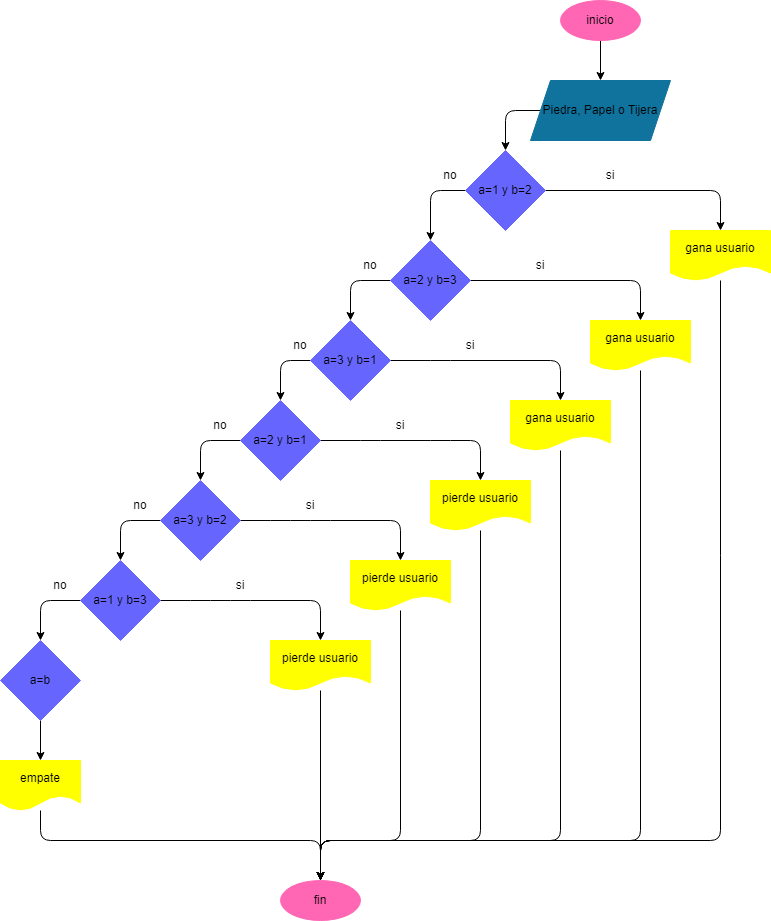

The diagram above was exported from draw.io. Its source (the exported page's mxGraphModel, read from the mxfile embedded in the PNG):
<mxGraphModel dx="650" dy="622" grid="1" gridSize="10" guides="1" tooltips="1" connect="1" arrows="1" fold="1" page="1" pageScale="1" pageWidth="850" pageHeight="1100" math="0" shadow="0">
  <root>
    <mxCell id="0" />
    <mxCell id="1" parent="0" />
    <mxCell id="3" style="edgeStyle=none;html=1;entryX=0.5;entryY=0;entryDx=0;entryDy=0;" edge="1" parent="1" source="2" target="4">
      <mxGeometry relative="1" as="geometry">
        <mxPoint x="320" y="90" as="targetPoint" />
      </mxGeometry>
    </mxCell>
    <mxCell id="2" value="inicio" style="ellipse;whiteSpace=wrap;html=1;fillColor=#FF66B3;strokeColor=#FF66B3;" vertex="1" parent="1">
      <mxGeometry x="560" width="80" height="40" as="geometry" />
    </mxCell>
    <mxCell id="5" style="edgeStyle=none;html=1;entryX=0.5;entryY=0;entryDx=0;entryDy=0;" edge="1" parent="1" source="4" target="7">
      <mxGeometry relative="1" as="geometry">
        <mxPoint x="320" y="170" as="targetPoint" />
        <Array as="points">
          <mxPoint x="505" y="110" />
        </Array>
      </mxGeometry>
    </mxCell>
    <mxCell id="4" value="Piedra, Papel o Tijera" style="shape=parallelogram;perimeter=parallelogramPerimeter;whiteSpace=wrap;html=1;fixedSize=1;fillColor=#10739E;strokeColor=#10739E;" vertex="1" parent="1">
      <mxGeometry x="530" y="80" width="140" height="60" as="geometry" />
    </mxCell>
    <mxCell id="8" style="edgeStyle=none;html=1;" edge="1" parent="1" source="7" target="9">
      <mxGeometry relative="1" as="geometry">
        <mxPoint x="200" y="240" as="targetPoint" />
        <Array as="points">
          <mxPoint x="430" y="190" />
        </Array>
      </mxGeometry>
    </mxCell>
    <mxCell id="33" style="edgeStyle=none;html=1;" edge="1" parent="1" source="7">
      <mxGeometry relative="1" as="geometry">
        <mxPoint x="720" y="230" as="targetPoint" />
        <Array as="points">
          <mxPoint x="720" y="190" />
        </Array>
      </mxGeometry>
    </mxCell>
    <mxCell id="7" value="a=1 y b=2" style="rhombus;whiteSpace=wrap;html=1;fillColor=#6666FF;strokeColor=#6666FF;" vertex="1" parent="1">
      <mxGeometry x="465" y="150" width="80" height="80" as="geometry" />
    </mxCell>
    <mxCell id="15" style="edgeStyle=none;html=1;entryX=0.5;entryY=0;entryDx=0;entryDy=0;" edge="1" parent="1" source="9" target="12">
      <mxGeometry relative="1" as="geometry">
        <Array as="points">
          <mxPoint x="350" y="280" />
        </Array>
      </mxGeometry>
    </mxCell>
    <mxCell id="34" style="edgeStyle=none;html=1;" edge="1" parent="1" source="9">
      <mxGeometry relative="1" as="geometry">
        <mxPoint x="640" y="320" as="targetPoint" />
        <Array as="points">
          <mxPoint x="640" y="280" />
        </Array>
      </mxGeometry>
    </mxCell>
    <mxCell id="9" value="a=2 y b=3" style="rhombus;whiteSpace=wrap;html=1;fillColor=#6666FF;strokeColor=#6666FF;" vertex="1" parent="1">
      <mxGeometry x="390" y="240" width="80" height="80" as="geometry" />
    </mxCell>
    <mxCell id="21" style="edgeStyle=none;html=1;entryX=0.5;entryY=0;entryDx=0;entryDy=0;" edge="1" parent="1" source="10" target="11">
      <mxGeometry relative="1" as="geometry">
        <Array as="points">
          <mxPoint x="200" y="440" />
        </Array>
      </mxGeometry>
    </mxCell>
    <mxCell id="29" style="edgeStyle=none;html=1;" edge="1" parent="1" source="10">
      <mxGeometry relative="1" as="geometry">
        <mxPoint x="480" y="480" as="targetPoint" />
        <Array as="points">
          <mxPoint x="370" y="440" />
          <mxPoint x="440" y="440" />
          <mxPoint x="480" y="440" />
        </Array>
      </mxGeometry>
    </mxCell>
    <mxCell id="10" value="a=2 y b=1" style="rhombus;whiteSpace=wrap;html=1;fillColor=#6666FF;strokeColor=#6666FF;" vertex="1" parent="1">
      <mxGeometry x="240" y="400" width="80" height="80" as="geometry" />
    </mxCell>
    <mxCell id="20" style="edgeStyle=none;html=1;entryX=0.5;entryY=0;entryDx=0;entryDy=0;" edge="1" parent="1" source="11" target="16">
      <mxGeometry relative="1" as="geometry">
        <Array as="points">
          <mxPoint x="120" y="520" />
        </Array>
      </mxGeometry>
    </mxCell>
    <mxCell id="30" style="edgeStyle=none;html=1;" edge="1" parent="1" source="11">
      <mxGeometry relative="1" as="geometry">
        <mxPoint x="400" y="560" as="targetPoint" />
        <Array as="points">
          <mxPoint x="280" y="520" />
          <mxPoint x="320" y="520" />
          <mxPoint x="400" y="520" />
        </Array>
      </mxGeometry>
    </mxCell>
    <mxCell id="11" value="a=3 y b=2" style="rhombus;whiteSpace=wrap;html=1;fillColor=#6666FF;strokeColor=#6666FF;" vertex="1" parent="1">
      <mxGeometry x="160" y="480" width="80" height="80" as="geometry" />
    </mxCell>
    <mxCell id="14" style="edgeStyle=none;html=1;entryX=0.5;entryY=0;entryDx=0;entryDy=0;" edge="1" parent="1" source="12" target="10">
      <mxGeometry relative="1" as="geometry">
        <Array as="points">
          <mxPoint x="280" y="360" />
        </Array>
      </mxGeometry>
    </mxCell>
    <mxCell id="28" style="edgeStyle=none;html=1;" edge="1" parent="1" source="12">
      <mxGeometry relative="1" as="geometry">
        <mxPoint x="560" y="400" as="targetPoint" />
        <Array as="points">
          <mxPoint x="440" y="360" />
          <mxPoint x="560" y="360" />
        </Array>
      </mxGeometry>
    </mxCell>
    <mxCell id="12" value="a=3 y b=1" style="rhombus;whiteSpace=wrap;html=1;fillColor=#6666FF;strokeColor=#6666FF;" vertex="1" parent="1">
      <mxGeometry x="310" y="320" width="80" height="80" as="geometry" />
    </mxCell>
    <mxCell id="19" style="edgeStyle=none;html=1;entryX=0.5;entryY=0;entryDx=0;entryDy=0;" edge="1" parent="1" source="16" target="17">
      <mxGeometry relative="1" as="geometry">
        <Array as="points">
          <mxPoint x="40" y="600" />
        </Array>
      </mxGeometry>
    </mxCell>
    <mxCell id="31" style="edgeStyle=none;html=1;" edge="1" parent="1" source="16">
      <mxGeometry relative="1" as="geometry">
        <mxPoint x="320" y="640" as="targetPoint" />
        <Array as="points">
          <mxPoint x="200" y="600" />
          <mxPoint x="240" y="600" />
          <mxPoint x="320" y="600" />
        </Array>
      </mxGeometry>
    </mxCell>
    <mxCell id="16" value="a=1 y b=3" style="rhombus;whiteSpace=wrap;html=1;fillColor=#6666FF;strokeColor=#6666FF;" vertex="1" parent="1">
      <mxGeometry x="80" y="560" width="80" height="80" as="geometry" />
    </mxCell>
    <mxCell id="22" style="edgeStyle=none;html=1;" edge="1" parent="1" source="17">
      <mxGeometry relative="1" as="geometry">
        <mxPoint x="40" y="760" as="targetPoint" />
      </mxGeometry>
    </mxCell>
    <mxCell id="17" value="a=b" style="rhombus;whiteSpace=wrap;html=1;fillColor=#6666FF;strokeColor=#6666FF;" vertex="1" parent="1">
      <mxGeometry y="640" width="80" height="80" as="geometry" />
    </mxCell>
    <mxCell id="26" style="edgeStyle=none;html=1;" edge="1" parent="1" source="23">
      <mxGeometry relative="1" as="geometry">
        <mxPoint x="320" y="880" as="targetPoint" />
        <Array as="points">
          <mxPoint x="40" y="840" />
          <mxPoint x="320" y="840" />
        </Array>
      </mxGeometry>
    </mxCell>
    <mxCell id="23" value="empate" style="shape=document;whiteSpace=wrap;html=1;boundedLbl=1;strokeColor=#FFFF00;fillColor=#FFFF00;" vertex="1" parent="1">
      <mxGeometry y="760" width="80" height="50" as="geometry" />
    </mxCell>
    <mxCell id="27" value="fin" style="ellipse;whiteSpace=wrap;html=1;strokeColor=#FF66B3;fillColor=#FF66B3;" vertex="1" parent="1">
      <mxGeometry x="280" y="880" width="80" height="40" as="geometry" />
    </mxCell>
    <mxCell id="46" style="edgeStyle=none;html=1;entryX=0.5;entryY=0;entryDx=0;entryDy=0;" edge="1" parent="1" source="35" target="27">
      <mxGeometry relative="1" as="geometry">
        <Array as="points">
          <mxPoint x="720" y="840" />
          <mxPoint x="320" y="840" />
        </Array>
      </mxGeometry>
    </mxCell>
    <mxCell id="35" value="gana usuario" style="shape=document;whiteSpace=wrap;html=1;boundedLbl=1;strokeColor=#FFFF00;fillColor=#FFFF00;" vertex="1" parent="1">
      <mxGeometry x="670" y="230" width="100" height="50" as="geometry" />
    </mxCell>
    <mxCell id="47" style="edgeStyle=none;html=1;" edge="1" parent="1" source="36">
      <mxGeometry relative="1" as="geometry">
        <mxPoint x="320" y="880" as="targetPoint" />
        <Array as="points">
          <mxPoint x="640" y="840" />
          <mxPoint x="320" y="840" />
        </Array>
      </mxGeometry>
    </mxCell>
    <mxCell id="36" value="gana usuario" style="shape=document;whiteSpace=wrap;html=1;boundedLbl=1;strokeColor=#FFFF00;fillColor=#FFFF00;" vertex="1" parent="1">
      <mxGeometry x="590" y="320" width="100" height="50" as="geometry" />
    </mxCell>
    <mxCell id="45" style="edgeStyle=none;html=1;entryX=0.5;entryY=0;entryDx=0;entryDy=0;" edge="1" parent="1" source="37" target="27">
      <mxGeometry relative="1" as="geometry">
        <Array as="points">
          <mxPoint x="560" y="840" />
          <mxPoint x="320" y="840" />
        </Array>
      </mxGeometry>
    </mxCell>
    <mxCell id="37" value="gana usuario" style="shape=document;whiteSpace=wrap;html=1;boundedLbl=1;strokeColor=#FFFF00;fillColor=#FFFF00;" vertex="1" parent="1">
      <mxGeometry x="510" y="400" width="100" height="50" as="geometry" />
    </mxCell>
    <mxCell id="44" style="edgeStyle=none;html=1;entryX=0.5;entryY=0;entryDx=0;entryDy=0;" edge="1" parent="1" source="38" target="27">
      <mxGeometry relative="1" as="geometry">
        <mxPoint x="320" y="870" as="targetPoint" />
        <Array as="points">
          <mxPoint x="480" y="840" />
          <mxPoint x="320" y="840" />
        </Array>
      </mxGeometry>
    </mxCell>
    <mxCell id="38" value="pierde usuario" style="shape=document;whiteSpace=wrap;html=1;boundedLbl=1;strokeColor=#FFFF00;fillColor=#FFFF00;" vertex="1" parent="1">
      <mxGeometry x="430" y="480" width="100" height="50" as="geometry" />
    </mxCell>
    <mxCell id="43" style="edgeStyle=none;html=1;" edge="1" parent="1" source="39">
      <mxGeometry relative="1" as="geometry">
        <mxPoint x="320" y="880" as="targetPoint" />
        <Array as="points">
          <mxPoint x="400" y="840" />
          <mxPoint x="320" y="840" />
        </Array>
      </mxGeometry>
    </mxCell>
    <mxCell id="39" value="pierde usuario" style="shape=document;whiteSpace=wrap;html=1;boundedLbl=1;strokeColor=#FFFF00;fillColor=#FFFF00;" vertex="1" parent="1">
      <mxGeometry x="350" y="560" width="100" height="50" as="geometry" />
    </mxCell>
    <mxCell id="42" style="edgeStyle=none;html=1;entryX=0.5;entryY=0;entryDx=0;entryDy=0;" edge="1" parent="1" source="40" target="27">
      <mxGeometry relative="1" as="geometry" />
    </mxCell>
    <mxCell id="40" value="pierde usuario" style="shape=document;whiteSpace=wrap;html=1;boundedLbl=1;strokeColor=#FFFF00;fillColor=#FFFF00;" vertex="1" parent="1">
      <mxGeometry x="270" y="640" width="100" height="50" as="geometry" />
    </mxCell>
    <mxCell id="48" value="si" style="text;strokeColor=none;align=center;fillColor=none;html=1;verticalAlign=middle;whiteSpace=wrap;rounded=0;" vertex="1" parent="1">
      <mxGeometry x="580" y="160" width="60" height="30" as="geometry" />
    </mxCell>
    <mxCell id="49" value="si" style="text;strokeColor=none;align=center;fillColor=none;html=1;verticalAlign=middle;whiteSpace=wrap;rounded=0;" vertex="1" parent="1">
      <mxGeometry x="510" y="250" width="60" height="30" as="geometry" />
    </mxCell>
    <mxCell id="50" value="si" style="text;strokeColor=none;align=center;fillColor=none;html=1;verticalAlign=middle;whiteSpace=wrap;rounded=0;" vertex="1" parent="1">
      <mxGeometry x="440" y="330" width="60" height="30" as="geometry" />
    </mxCell>
    <mxCell id="51" value="si" style="text;strokeColor=none;align=center;fillColor=none;html=1;verticalAlign=middle;whiteSpace=wrap;rounded=0;" vertex="1" parent="1">
      <mxGeometry x="370" y="410" width="60" height="30" as="geometry" />
    </mxCell>
    <mxCell id="52" value="si" style="text;strokeColor=none;align=center;fillColor=none;html=1;verticalAlign=middle;whiteSpace=wrap;rounded=0;" vertex="1" parent="1">
      <mxGeometry x="280" y="490" width="60" height="30" as="geometry" />
    </mxCell>
    <mxCell id="53" value="si" style="text;strokeColor=none;align=center;fillColor=none;html=1;verticalAlign=middle;whiteSpace=wrap;rounded=0;" vertex="1" parent="1">
      <mxGeometry x="210" y="570" width="60" height="30" as="geometry" />
    </mxCell>
    <mxCell id="54" value="no" style="text;strokeColor=none;align=center;fillColor=none;html=1;verticalAlign=middle;whiteSpace=wrap;rounded=0;" vertex="1" parent="1">
      <mxGeometry x="40" y="570" width="40" height="30" as="geometry" />
    </mxCell>
    <mxCell id="55" value="no" style="text;strokeColor=none;align=center;fillColor=none;html=1;verticalAlign=middle;whiteSpace=wrap;rounded=0;" vertex="1" parent="1">
      <mxGeometry x="120" y="490" width="40" height="30" as="geometry" />
    </mxCell>
    <mxCell id="56" value="no" style="text;strokeColor=none;align=center;fillColor=none;html=1;verticalAlign=middle;whiteSpace=wrap;rounded=0;" vertex="1" parent="1">
      <mxGeometry x="200" y="410" width="40" height="30" as="geometry" />
    </mxCell>
    <mxCell id="57" value="no" style="text;strokeColor=none;align=center;fillColor=none;html=1;verticalAlign=middle;whiteSpace=wrap;rounded=0;" vertex="1" parent="1">
      <mxGeometry x="280" y="330" width="40" height="30" as="geometry" />
    </mxCell>
    <mxCell id="58" value="no" style="text;strokeColor=none;align=center;fillColor=none;html=1;verticalAlign=middle;whiteSpace=wrap;rounded=0;" vertex="1" parent="1">
      <mxGeometry x="350" y="250" width="40" height="30" as="geometry" />
    </mxCell>
    <mxCell id="59" value="no" style="text;strokeColor=none;align=center;fillColor=none;html=1;verticalAlign=middle;whiteSpace=wrap;rounded=0;" vertex="1" parent="1">
      <mxGeometry x="430" y="160" width="40" height="30" as="geometry" />
    </mxCell>
  </root>
</mxGraphModel>